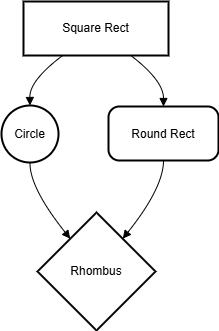

The diagram above was exported from draw.io. Its source (the exported page's mxGraphModel, read from the mxfile embedded in the PNG):
<mxGraphModel>
  <root>
    <mxCell id="0" />
    <mxCell id="1" parent="0" />
    <mxCell id="2" value="Square Rect" style="whiteSpace=wrap;strokeWidth=2;" vertex="1" parent="1">
      <mxGeometry x="30" y="8" width="145" height="54" as="geometry" />
    </mxCell>
    <mxCell id="3" value="Circle" style="ellipse;aspect=fixed;strokeWidth=2;whiteSpace=wrap;" vertex="1" parent="1">
      <mxGeometry x="8" y="112" width="57" height="57" as="geometry" />
    </mxCell>
    <mxCell id="4" value="Round Rect" style="rounded=1;arcSize=20;strokeWidth=2" vertex="1" parent="1">
      <mxGeometry x="115" y="113" width="110" height="54" as="geometry" />
    </mxCell>
    <mxCell id="5" value="Rhombus" style="rhombus;strokeWidth=2;whiteSpace=wrap;" vertex="1" parent="1">
      <mxGeometry x="44" y="219" width="118" height="118" as="geometry" />
    </mxCell>
    <mxCell id="6" value="" style="curved=1;startArrow=none;endArrow=block;exitX=0.27;exitY=1;entryX=0.5;entryY=0;" edge="1" parent="1" source="2" target="3">
      <mxGeometry relative="1" as="geometry">
        <Array as="points">
          <mxPoint x="36" y="87" />
        </Array>
      </mxGeometry>
    </mxCell>
    <mxCell id="7" value="" style="curved=1;startArrow=none;endArrow=block;exitX=0.74;exitY=1;entryX=0.5;entryY=0.01;" edge="1" parent="1" source="2" target="4">
      <mxGeometry relative="1" as="geometry">
        <Array as="points">
          <mxPoint x="170" y="87" />
        </Array>
      </mxGeometry>
    </mxCell>
    <mxCell id="8" value="" style="curved=1;startArrow=none;endArrow=block;exitX=0.5;exitY=1;entryX=0.1;entryY=0;" edge="1" parent="1" source="3" target="5">
      <mxGeometry relative="1" as="geometry">
        <Array as="points">
          <mxPoint x="36" y="194" />
        </Array>
      </mxGeometry>
    </mxCell>
    <mxCell id="9" value="" style="curved=1;startArrow=none;endArrow=block;exitX=0.5;exitY=1.01;entryX=0.9;entryY=0;" edge="1" parent="1" source="4" target="5">
      <mxGeometry relative="1" as="geometry">
        <Array as="points">
          <mxPoint x="170" y="194" />
        </Array>
      </mxGeometry>
    </mxCell>
  </root>
</mxGraphModel>